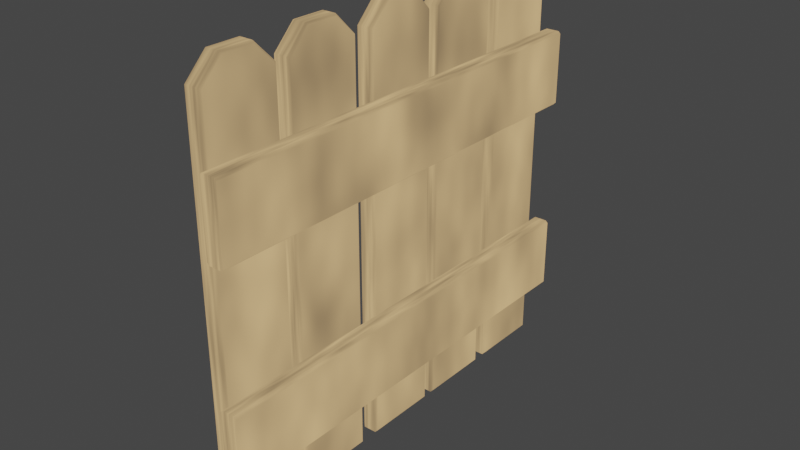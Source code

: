 # Source: FenceVariant_A_001.blend  (saved by Blender 2.82.7; exported with 4.5.12 LTS)
import bpy
from mathutils import Matrix  # noqa: F401  (used for matrix-valued properties, if any)

bpy.ops.wm.read_factory_settings(use_empty=True)
scene = bpy.context.scene
scene.name = 'Scene'

# ---- collections
col_irregular_a = bpy.data.collections.new('Irregular_A'); scene.collection.children.link(col_irregular_a)

# ---- materials (node trees are filled in below, after node groups)
mat_material_001_001 = bpy.data.materials.new('Material.001.001')
mat_material_001_001.use_transparent_shadow = False

# ---- material node trees
mat_material_001_001.use_nodes = True; mat_material_001_001.node_tree.nodes.clear()
_N = mat_material_001_001.node_tree.nodes; _L = mat_material_001_001.node_tree.links
n0 = _N.new('ShaderNodeMapping'); n0.name = 'Mapping'; n0.location = (-361, 404)
n0.inputs[3].default_value = (1.0, 1.0, -0.5)
n1 = _N.new('ShaderNodeTexCoord'); n1.name = 'Texture Coordinate'; n1.location = (-615, 345)
n2 = _N.new('ShaderNodeBsdfDiffuse'); n2.name = 'Diffuse BSDF'; n2.location = (188, 85)
n2.inputs[1].default_value = 0.5
n3 = _N.new('ShaderNodeAddShader'); n3.name = 'Add Shader'; n3.location = (433, 235)
n4 = _N.new('ShaderNodeOutputMaterial'); n4.name = 'Material Output'; n4.location = (653, 271)
n5 = _N.new('ShaderNodeTexNoise'); n5.name = 'Noise Texture'; n5.location = (-164, 378)
n5.inputs[2].default_value = 5.8
n6 = _N.new('ShaderNodeValToRGB'); n6.name = 'ColorRamp'; n6.location = (0, 367)
while len(n6.color_ramp.elements) > 1: n6.color_ramp.elements.remove(n6.color_ramp.elements[-1])
n6.color_ramp.elements[0].position = 0.0; n6.color_ramp.elements[0].color = (0.03074, 0.03074, 0.03074, 1.0)
_e = n6.color_ramp.elements.new(1.0); _e.color = (0.8933, 0.5739, 0.2592, 1.0)
_L.new(n1.outputs[0], n0.inputs[0])
_L.new(n3.outputs[0], n4.inputs[0])
_L.new(n0.outputs[0], n5.inputs[0])
_L.new(n5.outputs[0], n6.inputs[0])
_L.new(n6.outputs[0], n3.inputs[0])
n4.is_active_output = True

# ---- world
world_world = bpy.data.worlds.new('World'); scene.world = world_world
world_world.use_nodes = True; world_world.node_tree.nodes.clear()
_N = world_world.node_tree.nodes; _L = world_world.node_tree.links
n0 = _N.new('ShaderNodeOutputWorld'); n0.name = 'World Output'; n0.location = (300, 300)
n1 = _N.new('ShaderNodeBackground'); n1.name = 'Background'; n1.location = (10, 300)
n1.inputs[0].default_value = (0.05088, 0.05088, 0.05088, 1.0)
_L.new(n1.outputs[0], n0.inputs[0])
n0.is_active_output = True
world_world.color = (0.05088, 0.05088, 0.05088)
world_world.use_sun_shadow = False
world_world.sun_shadow_jitter_overblur = 0.0

# ---- meshes
me_cube_007 = bpy.data.meshes.new('Cube.007')
me_cube_007.from_pydata([(-0.02, -0.073, 0.005), (-0.015, -0.078, 0.0), (-0.02, 0.087, 0.005), (-0.015, 0.092, 0.0), (0.02, -0.073, 0.005), (0.015, -0.078, 0.0), (0.02, 0.087, 0.005), (0.015, 0.092, 0.0), (-0.02, -0.073, 0.8995), (-0.015, -0.078, 0.9016), (-0.02, -0.02753, 0.945), (-0.015, -0.0296, 0.95), (-0.02, 0.04152, 0.945), (-0.015, 0.04359, 0.95), (-0.02, 0.087, 0.8995), (-0.015, 0.092, 0.9016), (0.02, -0.02753, 0.945), (0.015, -0.0296, 0.95), (0.02, -0.073, 0.8995), (0.015, -0.078, 0.9016), (0.02, 0.087, 0.8995), (0.015, 0.092, 0.9016), (0.02, 0.04152, 0.945), (0.015, 0.04359, 0.95), (-0.02, 0.12, 0.005), (-0.015, 0.115, 0.0), (-0.02, 0.28, 0.005), (-0.015, 0.285, 0.0), (0.02, 0.12, 0.005), (0.015, 0.115, 0.0), (0.02, 0.28, 0.005), (0.015, 0.285, 0.0), (-0.02, 0.12, 0.8995), (-0.015, 0.115, 0.9016), (-0.02, 0.1655, 0.945), (-0.015, 0.1634, 0.95), (-0.02, 0.2345, 0.945), (-0.015, 0.2366, 0.95), (-0.02, 0.28, 0.8995), (-0.015, 0.285, 0.9016), (0.02, 0.1655, 0.945), (0.015, 0.1634, 0.95), (0.02, 0.12, 0.8995), (0.015, 0.115, 0.9016), (0.02, 0.28, 0.8995), (0.015, 0.285, 0.9016), (0.02, 0.2345, 0.945), (0.015, 0.2366, 0.95), (-0.02, 0.32, 0.005), (-0.015, 0.315, 0.0), (-0.02, 0.48, 0.005), (-0.015, 0.485, 0.0), (0.02, 0.32, 0.005), (0.015, 0.315, 0.0), (0.02, 0.48, 0.005), (0.015, 0.485, 0.0), (-0.02, 0.32, 0.8995), (-0.015, 0.315, 0.9016), (-0.02, 0.3655, 0.945), (-0.015, 0.3634, 0.95), (-0.02, 0.4345, 0.945), (-0.015, 0.4366, 0.95), (-0.02, 0.48, 0.8995), (-0.015, 0.485, 0.9016), (0.02, 0.3655, 0.945), (0.015, 0.3634, 0.95), (0.02, 0.32, 0.8995), (0.015, 0.315, 0.9016), (0.02, 0.48, 0.8995), (0.015, 0.485, 0.9016), (0.02, 0.4345, 0.945), (0.015, 0.4366, 0.95), (-0.02, -0.2843, 0.005), (-0.015, -0.2893, 0.0), (-0.02, -0.1243, 0.005), (-0.015, -0.1193, 0.0), (0.02, -0.2843, 0.005), (0.015, -0.2893, 0.0), (0.02, -0.1243, 0.005), (0.015, -0.1193, 0.0), (-0.02, -0.2843, 0.8995), (-0.015, -0.2893, 0.9016), (-0.02, -0.2388, 0.945), (-0.015, -0.2408, 0.95), (-0.02, -0.1697, 0.945), (-0.015, -0.1677, 0.95), (-0.02, -0.1243, 0.8995), (-0.015, -0.1193, 0.9016), (0.02, -0.2388, 0.945), (0.015, -0.2408, 0.95), (0.02, -0.2843, 0.8995), (0.015, -0.2893, 0.9016), (0.02, -0.1243, 0.8995), (0.015, -0.1193, 0.9016), (0.02, -0.1697, 0.945), (0.015, -0.1677, 0.95), (-0.02, -0.073, 0.005), (-0.015, -0.078, 0.0), (-0.02, 0.087, 0.005), (-0.015, 0.092, 0.0), (0.02, -0.073, 0.005), (0.015, -0.078, 0.0), (0.02, 0.087, 0.005), (0.015, 0.092, 0.0), (-0.02, -0.073, 0.8995), (-0.015, -0.078, 0.9016), (-0.02, -0.02753, 0.945), (-0.015, -0.0296, 0.95), (-0.02, 0.04152, 0.945), (-0.015, 0.04359, 0.95), (-0.02, 0.087, 0.8995), (-0.015, 0.092, 0.9016), (0.02, -0.02753, 0.945), (0.015, -0.0296, 0.95), (0.02, -0.073, 0.8995), (0.015, -0.078, 0.9016), (0.02, 0.087, 0.8995), (0.015, 0.092, 0.9016), (0.02, 0.04152, 0.945), (0.015, 0.04359, 0.95), (-0.02, 0.12, 0.005), (-0.015, 0.115, 0.0), (-0.02, 0.28, 0.005), (-0.015, 0.285, 0.0), (0.02, 0.12, 0.005), (0.015, 0.115, 0.0), (0.02, 0.28, 0.005), (0.015, 0.285, 0.0), (-0.02, 0.12, 0.8995), (-0.015, 0.115, 0.9016), (-0.02, 0.1655, 0.945), (-0.015, 0.1634, 0.95), (-0.02, 0.2345, 0.945), (-0.015, 0.2366, 0.95), (-0.02, 0.28, 0.8995), (-0.015, 0.285, 0.9016), (0.02, 0.1655, 0.945), (0.015, 0.1634, 0.95), (0.02, 0.12, 0.8995), (0.015, 0.115, 0.9016), (0.02, 0.28, 0.8995), (0.015, 0.285, 0.9016), (0.02, 0.2345, 0.945), (0.015, 0.2366, 0.95), (-0.02, -0.48, 0.005), (-0.015, -0.485, 0.0), (-0.02, -0.32, 0.005), (-0.015, -0.315, 0.0), (0.02, -0.48, 0.005), (0.015, -0.485, 0.0), (0.02, -0.32, 0.005), (0.015, -0.315, 0.0), (-0.02, -0.48, 0.8995), (-0.015, -0.485, 0.9016), (-0.02, -0.4345, 0.945), (-0.015, -0.4366, 0.95), (-0.02, -0.3655, 0.945), (-0.015, -0.3634, 0.95), (-0.02, -0.32, 0.8995), (-0.015, -0.315, 0.9016), (0.02, -0.4345, 0.945), (0.015, -0.4366, 0.95), (0.02, -0.48, 0.8995), (0.015, -0.485, 0.9016), (0.02, -0.32, 0.8995), (0.015, -0.315, 0.9016), (0.02, -0.3655, 0.945), (0.015, -0.3634, 0.95), (-0.02, -0.2843, 0.005), (-0.015, -0.2893, 0.0), (-0.02, -0.1243, 0.005), (-0.015, -0.1193, 0.0), (0.02, -0.2843, 0.005), (0.015, -0.2893, 0.0), (0.02, -0.1243, 0.005), (0.015, -0.1193, 0.0), (-0.02, -0.2843, 0.8995), (-0.015, -0.2893, 0.9016), (-0.02, -0.2388, 0.945), (-0.015, -0.2408, 0.95), (-0.02, -0.1697, 0.945), (-0.015, -0.1677, 0.95), (-0.02, -0.1243, 0.8995), (-0.015, -0.1193, 0.9016), (0.02, -0.2388, 0.945), (0.015, -0.2408, 0.95), (0.02, -0.2843, 0.8995), (0.015, -0.2893, 0.9016), (0.02, -0.1243, 0.8995), (0.015, -0.1193, 0.9016), (0.02, -0.1697, 0.945), (0.015, -0.1677, 0.95), (-0.02, -0.073, 0.005), (-0.015, -0.078, 0.0), (-0.02, 0.087, 0.005), (-0.015, 0.092, 0.0), (0.02, -0.073, 0.005), (0.015, -0.078, 0.0), (0.02, 0.087, 0.005), (0.015, 0.092, 0.0), (-0.02, -0.073, 0.8995), (-0.015, -0.078, 0.9016), (-0.02, -0.02753, 0.945), (-0.015, -0.0296, 0.95), (-0.02, 0.04152, 0.945), (-0.015, 0.04359, 0.95), (-0.02, 0.087, 0.8995), (-0.015, 0.092, 0.9016), (0.02, -0.02753, 0.945), (0.015, -0.0296, 0.95), (0.02, -0.073, 0.8995), (0.015, -0.078, 0.9016), (0.02, 0.087, 0.8995), (0.015, 0.092, 0.9016), (0.02, 0.04152, 0.945), (0.015, 0.04359, 0.95), (0.02501, 0.5, 0.1318), (0.02001, 0.5, 0.1368), (0.02001, -0.5, 0.1368), (0.02501, -0.5, 0.1318), (0.02001, 0.5, 0.2968), (0.02501, 0.5, 0.3018), (0.02501, -0.5, 0.3018), (0.02001, -0.5, 0.2968), (0.06001, 0.5, 0.1368), (0.05501, 0.5, 0.1318), (0.05501, -0.5, 0.1318), (0.06001, -0.5, 0.1368), (0.05501, 0.5, 0.3018), (0.06001, 0.5, 0.2968), (0.06001, -0.5, 0.2968), (0.05501, -0.5, 0.3018), (0.02501, 0.5, 0.5967), (0.02001, 0.5, 0.6017), (0.02001, -0.5, 0.6017), (0.02501, -0.5, 0.5967), (0.02001, 0.5, 0.7617), (0.02501, 0.5, 0.7667), (0.02501, -0.5, 0.7667), (0.02001, -0.5, 0.7617), (0.06001, 0.5, 0.6017), (0.05501, 0.5, 0.5967), (0.05501, -0.5, 0.5967), (0.06001, -0.5, 0.6017), (0.05501, 0.5, 0.7667), (0.06001, 0.5, 0.7617), (0.06001, -0.5, 0.7617), (0.05501, -0.5, 0.7667)], [], [(13, 23, 21, 15), (17, 11, 9, 19), (3, 15, 21, 7), (5, 19, 9, 1), (6, 20, 22, 16, 18, 4), (23, 13, 11, 17), (0, 8, 10, 12, 14, 2), (3, 1, 0, 2), (5, 7, 6, 4), (14, 12, 13, 15), (22, 20, 21, 23), (18, 16, 17, 19), (10, 8, 9, 11), (4, 18, 19, 5), (8, 0, 1, 9), (11, 13, 12, 10), (15, 3, 2, 14), (16, 22, 23, 17), (20, 6, 7, 21), (3, 7, 5, 1), (37, 47, 45, 39), (41, 35, 33, 43), (27, 39, 45, 31), (29, 43, 33, 25), (30, 44, 46, 40, 42, 28), (47, 37, 35, 41), (24, 32, 34, 36, 38, 26), (27, 25, 24, 26), (29, 31, 30, 28), (38, 36, 37, 39), (46, 44, 45, 47), (42, 40, 41, 43), (34, 32, 33, 35), (28, 42, 43, 29), (32, 24, 25, 33), (35, 37, 36, 34), (39, 27, 26, 38), (40, 46, 47, 41), (44, 30, 31, 45), (27, 31, 29, 25), (61, 71, 69, 63), (65, 59, 57, 67), (51, 63, 69, 55), (53, 67, 57, 49), (54, 68, 70, 64, 66, 52), (71, 61, 59, 65), (48, 56, 58, 60, 62, 50), (51, 49, 48, 50), (53, 55, 54, 52), (62, 60, 61, 63), (70, 68, 69, 71), (66, 64, 65, 67), (58, 56, 57, 59), (52, 66, 67, 53), (56, 48, 49, 57), (59, 61, 60, 58), (63, 51, 50, 62), (64, 70, 71, 65), (68, 54, 55, 69), (51, 55, 53, 49), (85, 95, 93, 87), (89, 83, 81, 91), (75, 87, 93, 79), (77, 91, 81, 73), (78, 92, 94, 88, 90, 76), (95, 85, 83, 89), (72, 80, 82, 84, 86, 74), (75, 73, 72, 74), (77, 79, 78, 76), (86, 84, 85, 87), (94, 92, 93, 95), (90, 88, 89, 91), (82, 80, 81, 83), (76, 90, 91, 77), (80, 72, 73, 81), (83, 85, 84, 82), (87, 75, 74, 86), (88, 94, 95, 89), (92, 78, 79, 93), (75, 79, 77, 73), (109, 119, 117, 111), (113, 107, 105, 115), (99, 111, 117, 103), (101, 115, 105, 97), (102, 116, 118, 112, 114, 100), (119, 109, 107, 113), (96, 104, 106, 108, 110, 98), (99, 97, 96, 98), (101, 103, 102, 100), (110, 108, 109, 111), (118, 116, 117, 119), (114, 112, 113, 115), (106, 104, 105, 107), (100, 114, 115, 101), (104, 96, 97, 105), (107, 109, 108, 106), (111, 99, 98, 110), (112, 118, 119, 113), (116, 102, 103, 117), (99, 103, 101, 97), (133, 143, 141, 135), (137, 131, 129, 139), (123, 135, 141, 127), (125, 139, 129, 121), (126, 140, 142, 136, 138, 124), (143, 133, 131, 137), (120, 128, 130, 132, 134, 122), (123, 121, 120, 122), (125, 127, 126, 124), (134, 132, 133, 135), (142, 140, 141, 143), (138, 136, 137, 139), (130, 128, 129, 131), (124, 138, 139, 125), (128, 120, 121, 129), (131, 133, 132, 130), (135, 123, 122, 134), (136, 142, 143, 137), (140, 126, 127, 141), (123, 127, 125, 121), (157, 167, 165, 159), (161, 155, 153, 163), (147, 159, 165, 151), (149, 163, 153, 145), (150, 164, 166, 160, 162, 148), (167, 157, 155, 161), (144, 152, 154, 156, 158, 146), (147, 145, 144, 146), (149, 151, 150, 148), (158, 156, 157, 159), (166, 164, 165, 167), (162, 160, 161, 163), (154, 152, 153, 155), (148, 162, 163, 149), (152, 144, 145, 153), (155, 157, 156, 154), (159, 147, 146, 158), (160, 166, 167, 161), (164, 150, 151, 165), (147, 151, 149, 145), (181, 191, 189, 183), (185, 179, 177, 187), (171, 183, 189, 175), (173, 187, 177, 169), (174, 188, 190, 184, 186, 172), (191, 181, 179, 185), (168, 176, 178, 180, 182, 170), (171, 169, 168, 170), (173, 175, 174, 172), (182, 180, 181, 183), (190, 188, 189, 191), (186, 184, 185, 187), (178, 176, 177, 179), (172, 186, 187, 173), (176, 168, 169, 177), (179, 181, 180, 178), (183, 171, 170, 182), (184, 190, 191, 185), (188, 174, 175, 189), (171, 175, 173, 169), (205, 215, 213, 207), (209, 203, 201, 211), (195, 207, 213, 199), (197, 211, 201, 193), (198, 212, 214, 208, 210, 196), (215, 205, 203, 209), (192, 200, 202, 204, 206, 194), (195, 193, 192, 194), (197, 199, 198, 196), (206, 204, 205, 207), (214, 212, 213, 215), (210, 208, 209, 211), (202, 200, 201, 203), (196, 210, 211, 197), (200, 192, 193, 201), (203, 205, 204, 202), (207, 195, 194, 206), (208, 214, 215, 209), (212, 198, 199, 213), (195, 199, 197, 193), (225, 226, 219, 216), (229, 230, 227, 224), (230, 231, 222, 223, 218, 219, 226, 227), (217, 218, 223, 220), (221, 222, 231, 228), (216, 219, 218, 217), (222, 221, 220, 223), (230, 229, 228, 231), (226, 225, 224, 227), (220, 221, 228, 229, 224, 225, 216, 217), (241, 242, 235, 232), (245, 246, 243, 240), (246, 247, 238, 239, 234, 235, 242, 243), (233, 234, 239, 236), (237, 238, 247, 244), (232, 235, 234, 233), (238, 237, 236, 239), (246, 245, 244, 247), (242, 241, 240, 243), (236, 237, 244, 245, 240, 241, 232, 233)])
_uv = me_cube_007.uv_layers.new(name='UVMap')
_uv.uv.foreach_set('vector', [0.8437, 0.5712, 0.6562, 0.5712, 0.6562, 0.5, 0.8438, 0.5, 0.6562, 0.6788, 0.8438, 0.6788, 0.8438, 0.75, 0.6562, 0.75, 0.375, 0.2812, 0.6123, 0.2812, 0.6123, 0.4688, 0.375, 0.4688, 0.375, 0.7812, 0.6123, 0.7812, 0.6123, 0.9688, 0.375, 0.9688, 0.3763, 0.5074, 0.6117, 0.5074, 0.6237, 0.5742, 0.6237, 0.6758, 0.6117, 0.7426, 0.3763, 0.7426, 0.6562, 0.5712, 0.8437, 0.5712, 0.8438, 0.6788, 0.6562, 0.6788, 0.3763, 0.007353, 0.6117, 0.007353, 0.6237, 0.07423, 0.6237, 0.1758, 0.6117, 0.2426, 0.3763, 0.2426, 0.1562, 0.5, 0.1562, 0.75, 0.125, 0.7426, 0.125, 0.5074, 0.3438, 0.75, 0.3438, 0.5, 0.3763, 0.5074, 0.3763, 0.7426, 0.6117, 0.2426, 0.6237, 0.1758, 0.625, 0.1788, 0.6123, 0.25, 0.6237, 0.5742, 0.6117, 0.5074, 0.6123, 0.5, 0.625, 0.5712, 0.6117, 0.7426, 0.6237, 0.6758, 0.625, 0.6788, 0.6123, 0.75, 0.6237, 0.07423, 0.6117, 0.007353, 0.6123, 0.0, 0.625, 0.07118, 0.3763, 0.7426, 0.6117, 0.7426, 0.6123, 0.7812, 0.375, 0.7812, 0.6117, 0.007353, 0.3763, 0.007353, 0.375, 0.0, 0.6123, 0.0, 0.8438, 0.6788, 0.8437, 0.5712, 0.875, 0.5742, 0.875, 0.6758, 0.6123, 0.2812, 0.375, 0.2812, 0.3763, 0.2426, 0.6117, 0.2426, 0.6237, 0.6758, 0.6237, 0.5742, 0.6562, 0.5712, 0.6562, 0.6788, 0.6117, 0.5074, 0.3763, 0.5074, 0.375, 0.4688, 0.6123, 0.4688, 0.1562, 0.5, 0.3438, 0.5, 0.3438, 0.75, 0.1562, 0.75, 0.8437, 0.5712, 0.6562, 0.5712, 0.6562, 0.5, 0.8438, 0.5, 0.6562, 0.6788, 0.8438, 0.6788, 0.8438, 0.75, 0.6562, 0.75, 0.375, 0.2812, 0.6123, 0.2812, 0.6123, 0.4688, 0.375, 0.4688, 0.375, 0.7812, 0.6123, 0.7812, 0.6123, 0.9688, 0.375, 0.9688, 0.3763, 0.5074, 0.6117, 0.5074, 0.6237, 0.5742, 0.6237, 0.6758, 0.6117, 0.7426, 0.3763, 0.7426, 0.6562, 0.5712, 0.8437, 0.5712, 0.8438, 0.6788, 0.6562, 0.6788, 0.3763, 0.007353, 0.6117, 0.007353, 0.6237, 0.07423, 0.6237, 0.1758, 0.6117, 0.2426, 0.3763, 0.2426, 0.1562, 0.5, 0.1562, 0.75, 0.125, 0.7426, 0.125, 0.5074, 0.3438, 0.75, 0.3438, 0.5, 0.3763, 0.5074, 0.3763, 0.7426, 0.6117, 0.2426, 0.6237, 0.1758, 0.625, 0.1788, 0.6123, 0.25, 0.6237, 0.5742, 0.6117, 0.5074, 0.6123, 0.5, 0.625, 0.5712, 0.6117, 0.7426, 0.6237, 0.6758, 0.625, 0.6788, 0.6123, 0.75, 0.6237, 0.07423, 0.6117, 0.007353, 0.6123, 0.0, 0.625, 0.07118, 0.3763, 0.7426, 0.6117, 0.7426, 0.6123, 0.7812, 0.375, 0.7812, 0.6117, 0.007353, 0.3763, 0.007353, 0.375, 0.0, 0.6123, 0.0, 0.8438, 0.6788, 0.8437, 0.5712, 0.875, 0.5742, 0.875, 0.6758, 0.6123, 0.2812, 0.375, 0.2812, 0.3763, 0.2426, 0.6117, 0.2426, 0.6237, 0.6758, 0.6237, 0.5742, 0.6562, 0.5712, 0.6562, 0.6788, 0.6117, 0.5074, 0.3763, 0.5074, 0.375, 0.4688, 0.6123, 0.4688, 0.1562, 0.5, 0.3438, 0.5, 0.3438, 0.75, 0.1562, 0.75, 0.8437, 0.5712, 0.6562, 0.5712, 0.6562, 0.5, 0.8438, 0.5, 0.6562, 0.6788, 0.8438, 0.6788, 0.8438, 0.75, 0.6562, 0.75, 0.375, 0.2812, 0.6123, 0.2812, 0.6123, 0.4688, 0.375, 0.4688, 0.375, 0.7812, 0.6123, 0.7812, 0.6123, 0.9688, 0.375, 0.9688, 0.3763, 0.5074, 0.6117, 0.5074, 0.6237, 0.5742, 0.6237, 0.6758, 0.6117, 0.7426, 0.3763, 0.7426, 0.6562, 0.5712, 0.8437, 0.5712, 0.8438, 0.6788, 0.6562, 0.6788, 0.3763, 0.007353, 0.6117, 0.007353, 0.6237, 0.07423, 0.6237, 0.1758, 0.6117, 0.2426, 0.3763, 0.2426, 0.1562, 0.5, 0.1562, 0.75, 0.125, 0.7426, 0.125, 0.5074, 0.3438, 0.75, 0.3438, 0.5, 0.3763, 0.5074, 0.3763, 0.7426, 0.6117, 0.2426, 0.6237, 0.1758, 0.625, 0.1788, 0.6123, 0.25, 0.6237, 0.5742, 0.6117, 0.5074, 0.6123, 0.5, 0.625, 0.5712, 0.6117, 0.7426, 0.6237, 0.6758, 0.625, 0.6788, 0.6123, 0.75, 0.6237, 0.07423, 0.6117, 0.007353, 0.6123, 0.0, 0.625, 0.07118, 0.3763, 0.7426, 0.6117, 0.7426, 0.6123, 0.7812, 0.375, 0.7812, 0.6117, 0.007353, 0.3763, 0.007353, 0.375, 0.0, 0.6123, 0.0, 0.8438, 0.6788, 0.8437, 0.5712, 0.875, 0.5742, 0.875, 0.6758, 0.6123, 0.2812, 0.375, 0.2812, 0.3763, 0.2426, 0.6117, 0.2426, 0.6237, 0.6758, 0.6237, 0.5742, 0.6562, 0.5712, 0.6562, 0.6788, 0.6117, 0.5074, 0.3763, 0.5074, 0.375, 0.4688, 0.6123, 0.4688, 0.1562, 0.5, 0.3438, 0.5, 0.3438, 0.75, 0.1562, 0.75, 0.8437, 0.5712, 0.6562, 0.5712, 0.6562, 0.5, 0.8438, 0.5, 0.6562, 0.6788, 0.8438, 0.6788, 0.8438, 0.75, 0.6562, 0.75, 0.375, 0.2812, 0.6123, 0.2812, 0.6123, 0.4688, 0.375, 0.4688, 0.375, 0.7812, 0.6123, 0.7812, 0.6123, 0.9688, 0.375, 0.9688, 0.3763, 0.5074, 0.6117, 0.5074, 0.6237, 0.5742, 0.6237, 0.6758, 0.6117, 0.7426, 0.3763, 0.7426, 0.6562, 0.5712, 0.8437, 0.5712, 0.8438, 0.6788, 0.6562, 0.6788, 0.3763, 0.007353, 0.6117, 0.007353, 0.6237, 0.07423, 0.6237, 0.1758, 0.6117, 0.2426, 0.3763, 0.2426, 0.1562, 0.5, 0.1562, 0.75, 0.125, 0.7426, 0.125, 0.5074, 0.3438, 0.75, 0.3438, 0.5, 0.3763, 0.5074, 0.3763, 0.7426, 0.6117, 0.2426, 0.6237, 0.1758, 0.625, 0.1788, 0.6123, 0.25, 0.6237, 0.5742, 0.6117, 0.5074, 0.6123, 0.5, 0.625, 0.5712, 0.6117, 0.7426, 0.6237, 0.6758, 0.625, 0.6788, 0.6123, 0.75, 0.6237, 0.07423, 0.6117, 0.007353, 0.6123, 0.0, 0.625, 0.07118, 0.3763, 0.7426, 0.6117, 0.7426, 0.6123, 0.7812, 0.375, 0.7812, 0.6117, 0.007353, 0.3763, 0.007353, 0.375, 0.0, 0.6123, 0.0, 0.8438, 0.6788, 0.8437, 0.5712, 0.875, 0.5742, 0.875, 0.6758, 0.6123, 0.2812, 0.375, 0.2812, 0.3763, 0.2426, 0.6117, 0.2426, 0.6237, 0.6758, 0.6237, 0.5742, 0.6562, 0.5712, 0.6562, 0.6788, 0.6117, 0.5074, 0.3763, 0.5074, 0.375, 0.4688, 0.6123, 0.4688, 0.1562, 0.5, 0.3438, 0.5, 0.3438, 0.75, 0.1562, 0.75, 0.8437, 0.5712, 0.6562, 0.5712, 0.6562, 0.5, 0.8438, 0.5, 0.6562, 0.6788, 0.8438, 0.6788, 0.8438, 0.75, 0.6562, 0.75, 0.375, 0.2812, 0.6123, 0.2812, 0.6123, 0.4688, 0.375, 0.4688, 0.375, 0.7812, 0.6123, 0.7812, 0.6123, 0.9688, 0.375, 0.9688, 0.3763, 0.5074, 0.6117, 0.5074, 0.6237, 0.5742, 0.6237, 0.6758, 0.6117, 0.7426, 0.3763, 0.7426, 0.6562, 0.5712, 0.8437, 0.5712, 0.8438, 0.6788, 0.6562, 0.6788, 0.3763, 0.007353, 0.6117, 0.007353, 0.6237, 0.07423, 0.6237, 0.1758, 0.6117, 0.2426, 0.3763, 0.2426, 0.1562, 0.5, 0.1562, 0.75, 0.125, 0.7426, 0.125, 0.5074, 0.3438, 0.75, 0.3438, 0.5, 0.3763, 0.5074, 0.3763, 0.7426, 0.6117, 0.2426, 0.6237, 0.1758, 0.625, 0.1788, 0.6123, 0.25, 0.6237, 0.5742, 0.6117, 0.5074, 0.6123, 0.5, 0.625, 0.5712, 0.6117, 0.7426, 0.6237, 0.6758, 0.625, 0.6788, 0.6123, 0.75, 0.6237, 0.07423, 0.6117, 0.007353, 0.6123, 0.0, 0.625, 0.07118, 0.3763, 0.7426, 0.6117, 0.7426, 0.6123, 0.7812, 0.375, 0.7812, 0.6117, 0.007353, 0.3763, 0.007353, 0.375, 0.0, 0.6123, 0.0, 0.8438, 0.6788, 0.8437, 0.5712, 0.875, 0.5742, 0.875, 0.6758, 0.6123, 0.2812, 0.375, 0.2812, 0.3763, 0.2426, 0.6117, 0.2426, 0.6237, 0.6758, 0.6237, 0.5742, 0.6562, 0.5712, 0.6562, 0.6788, 0.6117, 0.5074, 0.3763, 0.5074, 0.375, 0.4688, 0.6123, 0.4688, 0.1562, 0.5, 0.3438, 0.5, 0.3438, 0.75, 0.1562, 0.75, 0.8437, 0.5712, 0.6562, 0.5712, 0.6562, 0.5, 0.8438, 0.5, 0.6562, 0.6788, 0.8438, 0.6788, 0.8438, 0.75, 0.6562, 0.75, 0.375, 0.2812, 0.6123, 0.2812, 0.6123, 0.4688, 0.375, 0.4688, 0.375, 0.7812, 0.6123, 0.7812, 0.6123, 0.9688, 0.375, 0.9688, 0.3763, 0.5074, 0.6117, 0.5074, 0.6237, 0.5742, 0.6237, 0.6758, 0.6117, 0.7426, 0.3763, 0.7426, 0.6562, 0.5712, 0.8437, 0.5712, 0.8438, 0.6788, 0.6562, 0.6788, 0.3763, 0.007353, 0.6117, 0.007353, 0.6237, 0.07423, 0.6237, 0.1758, 0.6117, 0.2426, 0.3763, 0.2426, 0.1562, 0.5, 0.1562, 0.75, 0.125, 0.7426, 0.125, 0.5074, 0.3438, 0.75, 0.3438, 0.5, 0.3763, 0.5074, 0.3763, 0.7426, 0.6117, 0.2426, 0.6237, 0.1758, 0.625, 0.1788, 0.6123, 0.25, 0.6237, 0.5742, 0.6117, 0.5074, 0.6123, 0.5, 0.625, 0.5712, 0.6117, 0.7426, 0.6237, 0.6758, 0.625, 0.6788, 0.6123, 0.75, 0.6237, 0.07423, 0.6117, 0.007353, 0.6123, 0.0, 0.625, 0.07118, 0.3763, 0.7426, 0.6117, 0.7426, 0.6123, 0.7812, 0.375, 0.7812, 0.6117, 0.007353, 0.3763, 0.007353, 0.375, 0.0, 0.6123, 0.0, 0.8438, 0.6788, 0.8437, 0.5712, 0.875, 0.5742, 0.875, 0.6758, 0.6123, 0.2812, 0.375, 0.2812, 0.3763, 0.2426, 0.6117, 0.2426, 0.6237, 0.6758, 0.6237, 0.5742, 0.6562, 0.5712, 0.6562, 0.6788, 0.6117, 0.5074, 0.3763, 0.5074, 0.375, 0.4688, 0.6123, 0.4688, 0.1562, 0.5, 0.3438, 0.5, 0.3438, 0.75, 0.1562, 0.75, 0.8437, 0.5712, 0.6562, 0.5712, 0.6562, 0.5, 0.8438, 0.5, 0.6562, 0.6788, 0.8438, 0.6788, 0.8438, 0.75, 0.6562, 0.75, 0.375, 0.2812, 0.6123, 0.2812, 0.6123, 0.4688, 0.375, 0.4688, 0.375, 0.7812, 0.6123, 0.7812, 0.6123, 0.9688, 0.375, 0.9688, 0.3763, 0.5074, 0.6117, 0.5074, 0.6237, 0.5742, 0.6237, 0.6758, 0.6117, 0.7426, 0.3763, 0.7426, 0.6562, 0.5712, 0.8437, 0.5712, 0.8438, 0.6788, 0.6562, 0.6788, 0.3763, 0.007353, 0.6117, 0.007353, 0.6237, 0.07423, 0.6237, 0.1758, 0.6117, 0.2426, 0.3763, 0.2426, 0.1562, 0.5, 0.1562, 0.75, 0.125, 0.7426, 0.125, 0.5074, 0.3438, 0.75, 0.3438, 0.5, 0.3763, 0.5074, 0.3763, 0.7426, 0.6117, 0.2426, 0.6237, 0.1758, 0.625, 0.1788, 0.6123, 0.25, 0.6237, 0.5742, 0.6117, 0.5074, 0.6123, 0.5, 0.625, 0.5712, 0.6117, 0.7426, 0.6237, 0.6758, 0.625, 0.6788, 0.6123, 0.75, 0.6237, 0.07423, 0.6117, 0.007353, 0.6123, 0.0, 0.625, 0.07118, 0.3763, 0.7426, 0.6117, 0.7426, 0.6123, 0.7812, 0.375, 0.7812, 0.6117, 0.007353, 0.3763, 0.007353, 0.375, 0.0, 0.6123, 0.0, 0.8438, 0.6788, 0.8437, 0.5712, 0.875, 0.5742, 0.875, 0.6758, 0.6123, 0.2812, 0.375, 0.2812, 0.3763, 0.2426, 0.6117, 0.2426, 0.6237, 0.6758, 0.6237, 0.5742, 0.6562, 0.5712, 0.6562, 0.6788, 0.6117, 0.5074, 0.3763, 0.5074, 0.375, 0.4688, 0.6123, 0.4688, 0.1562, 0.5, 0.3438, 0.5, 0.3438, 0.75, 0.1562, 0.75, 0.8437, 0.5712, 0.6562, 0.5712, 0.6562, 0.5, 0.8438, 0.5, 0.6562, 0.6788, 0.8438, 0.6788, 0.8438, 0.75, 0.6562, 0.75, 0.375, 0.2812, 0.6123, 0.2812, 0.6123, 0.4688, 0.375, 0.4688, 0.375, 0.7812, 0.6123, 0.7812, 0.6123, 0.9688, 0.375, 0.9688, 0.3763, 0.5074, 0.6117, 0.5074, 0.6237, 0.5742, 0.6237, 0.6758, 0.6117, 0.7426, 0.3763, 0.7426, 0.6562, 0.5712, 0.8437, 0.5712, 0.8438, 0.6788, 0.6562, 0.6788, 0.3763, 0.007353, 0.6117, 0.007353, 0.6237, 0.07423, 0.6237, 0.1758, 0.6117, 0.2426, 0.3763, 0.2426, 0.1562, 0.5, 0.1562, 0.75, 0.125, 0.7426, 0.125, 0.5074, 0.3438, 0.75, 0.3438, 0.5, 0.3763, 0.5074, 0.3763, 0.7426, 0.6117, 0.2426, 0.6237, 0.1758, 0.625, 0.1788, 0.6123, 0.25, 0.6237, 0.5742, 0.6117, 0.5074, 0.6123, 0.5, 0.625, 0.5712, 0.6117, 0.7426, 0.6237, 0.6758, 0.625, 0.6788, 0.6123, 0.75, 0.6237, 0.07423, 0.6117, 0.007353, 0.6123, 0.0, 0.625, 0.07118, 0.3763, 0.7426, 0.6117, 0.7426, 0.6123, 0.7812, 0.375, 0.7812, 0.6117, 0.007353, 0.3763, 0.007353, 0.375, 0.0, 0.6123, 0.0, 0.8438, 0.6788, 0.8437, 0.5712, 0.875, 0.5742, 0.875, 0.6758, 0.6123, 0.2812, 0.375, 0.2812, 0.3763, 0.2426, 0.6117, 0.2426, 0.6237, 0.6758, 0.6237, 0.5742, 0.6562, 0.5712, 0.6562, 0.6788, 0.6117, 0.5074, 0.3763, 0.5074, 0.375, 0.4688, 0.6123, 0.4688, 0.1562, 0.5, 0.3438, 0.5, 0.3438, 0.75, 0.1562, 0.75, 0.8437, 0.5712, 0.6562, 0.5712, 0.6562, 0.5, 0.8438, 0.5, 0.6562, 0.6788, 0.8438, 0.6788, 0.8438, 0.75, 0.6562, 0.75, 0.375, 0.2812, 0.6123, 0.2812, 0.6123, 0.4688, 0.375, 0.4688, 0.375, 0.7812, 0.6123, 0.7812, 0.6123, 0.9688, 0.375, 0.9688, 0.3763, 0.5074, 0.6117, 0.5074, 0.6237, 0.5742, 0.6237, 0.6758, 0.6117, 0.7426, 0.3763, 0.7426, 0.6562, 0.5712, 0.8437, 0.5712, 0.8438, 0.6788, 0.6562, 0.6788, 0.3763, 0.007353, 0.6117, 0.007353, 0.6237, 0.07423, 0.6237, 0.1758, 0.6117, 0.2426, 0.3763, 0.2426, 0.1562, 0.5, 0.1562, 0.75, 0.125, 0.7426, 0.125, 0.5074, 0.3438, 0.75, 0.3438, 0.5, 0.3763, 0.5074, 0.3763, 0.7426, 0.6117, 0.2426, 0.6237, 0.1758, 0.625, 0.1788, 0.6123, 0.25, 0.6237, 0.5742, 0.6117, 0.5074, 0.6123, 0.5, 0.625, 0.5712, 0.6117, 0.7426, 0.6237, 0.6758, 0.625, 0.6788, 0.6123, 0.75, 0.6237, 0.07423, 0.6117, 0.007353, 0.6123, 0.0, 0.625, 0.07118, 0.3763, 0.7426, 0.6117, 0.7426, 0.6123, 0.7812, 0.375, 0.7812, 0.6117, 0.007353, 0.3763, 0.007353, 0.375, 0.0, 0.6123, 0.0, 0.8438, 0.6788, 0.8437, 0.5712, 0.875, 0.5742, 0.875, 0.6758, 0.6123, 0.2812, 0.375, 0.2812, 0.3763, 0.2426, 0.6117, 0.2426, 0.6237, 0.6758, 0.6237, 0.5742, 0.6562, 0.5712, 0.6562, 0.6788, 0.6117, 0.5074, 0.3763, 0.5074, 0.375, 0.4688, 0.6123, 0.4688, 0.1562, 0.5, 0.3438, 0.5, 0.3438, 0.75, 0.1562, 0.75, 0.375, 0.7812, 0.625, 0.7812, 0.625, 0.9688, 0.375, 0.9688, 0.375, 0.5074, 0.625, 0.5074, 0.625, 0.7426, 0.375, 0.7426, 0.625, 0.5074, 0.6562, 0.5, 0.8438, 0.5, 0.875, 0.5074, 0.875, 0.7426, 0.8438, 0.75, 0.6562, 0.75, 0.625, 0.7426, 0.375, 0.007353, 0.625, 0.007353, 0.625, 0.2426, 0.375, 0.2426, 0.375, 0.2812, 0.625, 0.2812, 0.625, 0.4688, 0.375, 0.4688, 0.375, 0.9688, 0.625, 0.9688, 0.625, 1.0, 0.375, 1.0, 0.625, 0.2812, 0.375, 0.2812, 0.375, 0.2426, 0.625, 0.2426, 0.625, 0.5074, 0.375, 0.5074, 0.375, 0.4688, 0.625, 0.4688, 0.625, 0.7812, 0.375, 0.7812, 0.375, 0.7426, 0.625, 0.7426, 0.125, 0.5074, 0.1562, 0.5, 0.3438, 0.5, 0.375, 0.5074, 0.375, 0.7426, 0.3438, 0.75, 0.1562, 0.75, 0.125, 0.7426, 0.375, 0.7812, 0.625, 0.7812, 0.625, 0.9688, 0.375, 0.9688, 0.375, 0.5074, 0.625, 0.5074, 0.625, 0.7426, 0.375, 0.7426, 0.625, 0.5074, 0.6562, 0.5, 0.8438, 0.5, 0.875, 0.5074, 0.875, 0.7426, 0.8438, 0.75, 0.6562, 0.75, 0.625, 0.7426, 0.375, 0.007353, 0.625, 0.007353, 0.625, 0.2426, 0.375, 0.2426, 0.375, 0.2812, 0.625, 0.2812, 0.625, 0.4688, 0.375, 0.4688, 0.375, 0.9688, 0.625, 0.9688, 0.625, 1.0, 0.375, 1.0, 0.625, 0.2812, 0.375, 0.2812, 0.375, 0.2426, 0.625, 0.2426, 0.625, 0.5074, 0.375, 0.5074, 0.375, 0.4688, 0.625, 0.4688, 0.625, 0.7812, 0.375, 0.7812, 0.375, 0.7426, 0.625, 0.7426, 0.125, 0.5074, 0.1562, 0.5, 0.3438, 0.5, 0.375, 0.5074, 0.375, 0.7426, 0.3438, 0.75, 0.1562, 0.75, 0.125, 0.7426])
me_cube_007.materials.append(mat_material_001_001)
me_cube_007.use_remesh_fix_poles = True
me_cube_007.use_remesh_preserve_attributes = False
me_cube_007.use_mirror_vertex_groups = False
me_cube_007.update()
me_cube_007.normals_split_custom_set([tuple(v) for v in zip(*[iter([-0.149, 0.3656, 0.9187, 0.149, 0.3656, 0.9187, 0.1434, 0.9884, 0.05016, -0.1434, 0.9884, 0.05016, 0.149, -0.3656, 0.9187, -0.149, -0.3656, 0.9187, -0.1434, -0.9884, 0.05016, 0.1434, -0.9884, 0.05016, -0.1634, 0.9696, -0.1821, -0.1435, 0.9884, 0.05018, 0.1435, 0.9884, 0.05018, 0.1634, 0.9696, -0.1821, 0.1634, -0.9696, -0.1821, 0.1435, -0.9884, 0.05018, -0.1435, -0.9884, 0.05018, -0.1634, -0.9696, -0.1821, 0.9996, 0.02923, -0.005371, 0.9995, 0.03083, 0.001531, 1.0, 0.001576, 0.003965, 1.0, -0.001576, 0.003965, 0.9995, -0.03083, 0.001532, 0.9996, -0.02923, -0.005371, 0.1491, 0.3656, 0.9187, -0.1491, 0.3656, 0.9187, -0.1491, -0.3656, 0.9187, 0.1491, -0.3656, 0.9187, -0.9996, -0.02923, -0.005371, -0.9995, -0.03083, 0.001531, -1.0, -0.001576, 0.003965, -1.0, 0.001576, 0.003965, -0.9995, 0.03083, 0.001532, -0.9996, 0.02923, -0.005371, -0.1634, 0.9696, -0.1822, -0.1634, -0.9696, -0.1821, -0.9996, -0.02919, -0.005342, -0.9996, 0.02918, -0.005342, 0.1634, -0.9696, -0.1822, 0.1634, 0.9696, -0.1821, 0.9996, 0.02919, -0.005342, 0.9996, -0.02918, -0.005342, -0.9995, 0.0308, 0.001535, -1.0, 0.001554, 0.003967, -0.149, 0.3656, 0.9188, -0.1435, 0.9884, 0.05016, 1.0, 0.00157, 0.003952, 0.9995, 0.03082, 0.00152, 0.1435, 0.9884, 0.05014, 0.149, 0.3657, 0.9187, 0.9995, -0.0308, 0.001535, 1.0, -0.001554, 0.003967, 0.149, -0.3656, 0.9188, 0.1435, -0.9884, 0.05016, -1.0, -0.00157, 0.003952, -0.9995, -0.03082, 0.00152, -0.1435, -0.9884, 0.05014, -0.149, -0.3657, 0.9187, 0.9996, -0.02923, -0.005391, 0.9995, -0.03084, 0.001566, 0.1435, -0.9884, 0.05019, 0.1634, -0.9696, -0.1822, -0.9995, -0.03084, 0.001544, -0.9996, -0.02923, -0.005383, -0.1634, -0.9696, -0.1822, -0.1435, -0.9884, 0.05017, -0.149, -0.3656, 0.9188, -0.149, 0.3656, 0.9188, -1.0, 0.001588, 0.00397, -1.0, -0.00161, 0.00397, -0.1435, 0.9884, 0.05019, -0.1634, 0.9696, -0.1822, -0.9996, 0.02923, -0.005391, -0.9995, 0.03084, 0.001566, 1.0, -0.001588, 0.00397, 1.0, 0.00161, 0.00397, 0.149, 0.3656, 0.9188, 0.149, -0.3656, 0.9188, 0.9995, 0.03084, 0.001544, 0.9996, 0.02923, -0.005383, 0.1634, 0.9696, -0.1822, 0.1435, 0.9884, 0.05017, -0.1634, 0.9696, -0.1821, 0.1634, 0.9696, -0.1821, 0.1634, -0.9696, -0.1821, -0.1634, -0.9696, -0.1821, -0.149, 0.3656, 0.9187, 0.149, 0.3656, 0.9187, 0.1434, 0.9884, 0.05016, -0.1434, 0.9884, 0.05016, 0.149, -0.3656, 0.9187, -0.149, -0.3656, 0.9187, -0.1434, -0.9884, 0.05016, 0.1434, -0.9884, 0.05016, -0.1634, 0.9696, -0.1821, -0.1435, 0.9884, 0.05018, 0.1435, 0.9884, 0.05018, 0.1634, 0.9696, -0.1821, 0.1634, -0.9696, -0.1821, 0.1435, -0.9884, 0.05018, -0.1435, -0.9884, 0.05018, -0.1634, -0.9696, -0.1821, 0.9996, 0.02923, -0.005371, 0.9995, 0.03083, 0.001531, 1.0, 0.001576, 0.003965, 1.0, -0.001576, 0.003965, 0.9995, -0.03083, 0.001532, 0.9996, -0.02923, -0.005371, 0.1491, 0.3656, 0.9187, -0.1491, 0.3656, 0.9187, -0.1491, -0.3656, 0.9187, 0.1491, -0.3656, 0.9187, -0.9996, -0.02923, -0.005371, -0.9995, -0.03083, 0.001531, -1.0, -0.001576, 0.003965, -1.0, 0.001576, 0.003965, -0.9995, 0.03083, 0.001532, -0.9996, 0.02923, -0.005371, -0.1634, 0.9696, -0.1822, -0.1634, -0.9696, -0.1821, -0.9996, -0.02919, -0.005342, -0.9996, 0.02918, -0.005342, 0.1634, -0.9696, -0.1822, 0.1634, 0.9696, -0.1822, 0.9996, 0.02919, -0.005342, 0.9996, -0.02918, -0.005342, -0.9995, 0.0308, 0.001534, -1.0, 0.001554, 0.003967, -0.149, 0.3656, 0.9188, -0.1435, 0.9884, 0.05016, 1.0, 0.001575, 0.003956, 0.9995, 0.03082, 0.001525, 0.1435, 0.9884, 0.05014, 0.149, 0.3657, 0.9187, 0.9995, -0.0308, 0.001535, 1.0, -0.001554, 0.003967, 0.149, -0.3656, 0.9188, 0.1435, -0.9884, 0.05016, -1.0, -0.001575, 0.003956, -0.9995, -0.03082, 0.001525, -0.1435, -0.9884, 0.05014, -0.149, -0.3657, 0.9187, 0.9996, -0.02923, -0.005391, 0.9995, -0.03084, 0.001566, 0.1435, -0.9884, 0.05019, 0.1634, -0.9696, -0.1822, -0.9995, -0.03084, 0.001544, -0.9996, -0.02923, -0.005383, -0.1634, -0.9696, -0.1822, -0.1435, -0.9884, 0.05017, -0.149, -0.3656, 0.9188, -0.149, 0.3656, 0.9188, -1.0, 0.001588, 0.003957, -1.0, -0.00161, 0.003957, -0.1435, 0.9884, 0.05019, -0.1634, 0.9696, -0.1822, -0.9996, 0.02923, -0.005391, -0.9995, 0.03084, 0.001565, 1.0, -0.001588, 0.003957, 1.0, 0.00161, 0.003957, 0.149, 0.3656, 0.9188, 0.149, -0.3656, 0.9188, 0.9995, 0.03084, 0.001544, 0.9996, 0.02923, -0.005383, 0.1634, 0.9696, -0.1822, 0.1435, 0.9884, 0.05017, -0.1634, 0.9696, -0.1821, 0.1634, 0.9696, -0.1821, 0.1634, -0.9696, -0.1821, -0.1634, -0.9696, -0.1821, -0.149, 0.3656, 0.9187, 0.149, 0.3656, 0.9187, 0.1434, 0.9884, 0.05016, -0.1434, 0.9884, 0.05016, 0.149, -0.3656, 0.9187, -0.149, -0.3656, 0.9187, -0.1434, -0.9884, 0.05016, 0.1434, -0.9884, 0.05016, -0.1634, 0.9696, -0.1821, -0.1435, 0.9884, 0.05018, 0.1435, 0.9884, 0.05018, 0.1634, 0.9696, -0.1821, 0.1634, -0.9696, -0.1821, 0.1435, -0.9884, 0.05018, -0.1435, -0.9884, 0.05018, -0.1634, -0.9696, -0.1821, 0.9996, 0.02923, -0.005371, 0.9995, 0.03083, 0.001531, 1.0, 0.001576, 0.003965, 1.0, -0.001576, 0.003965, 0.9995, -0.03083, 0.001532, 0.9996, -0.02923, -0.005371, 0.1491, 0.3656, 0.9187, -0.1491, 0.3656, 0.9187, -0.1491, -0.3656, 0.9187, 0.1491, -0.3656, 0.9187, -0.9996, -0.02923, -0.005371, -0.9995, -0.03083, 0.001531, -1.0, -0.001576, 0.003965, -1.0, 0.001576, 0.003965, -0.9995, 0.03083, 0.001532, -0.9996, 0.02923, -0.005371, -0.1634, 0.9696, -0.1822, -0.1634, -0.9696, -0.1822, -0.9996, -0.02918, -0.00539, -0.9996, 0.02918, -0.00539, 0.1634, -0.9696, -0.1822, 0.1634, 0.9696, -0.1822, 0.9996, 0.02918, -0.00539, 0.9996, -0.02918, -0.00539, -0.9995, 0.0308, 0.001535, -1.0, 0.001554, 0.003966, -0.1491, 0.3657, 0.9187, -0.1435, 0.9884, 0.05016, 1.0, 0.00157, 0.003951, 0.9995, 0.03082, 0.00152, 0.1435, 0.9884, 0.05014, 0.1491, 0.3657, 0.9187, 0.9995, -0.0308, 0.001535, 1.0, -0.001554, 0.003966, 0.1491, -0.3657, 0.9187, 0.1435, -0.9884, 0.05016, -1.0, -0.00157, 0.003951, -0.9995, -0.03082, 0.00152, -0.1435, -0.9884, 0.05014, -0.1491, -0.3657, 0.9187, 0.9996, -0.02923, -0.005391, 0.9995, -0.03084, 0.001565, 0.1435, -0.9884, 0.05019, 0.1634, -0.9696, -0.1822, -0.9995, -0.03084, 0.001544, -0.9996, -0.02923, -0.005383, -0.1634, -0.9696, -0.1822, -0.1435, -0.9884, 0.05017, -0.149, -0.3656, 0.9188, -0.149, 0.3656, 0.9188, -1.0, 0.001589, 0.003944, -1.0, -0.001611, 0.003944, -0.1435, 0.9884, 0.05019, -0.1634, 0.9696, -0.1822, -0.9996, 0.02923, -0.005391, -0.9995, 0.03084, 0.001565, 1.0, -0.001589, 0.003944, 1.0, 0.001611, 0.003944, 0.149, 0.3656, 0.9188, 0.149, -0.3656, 0.9188, 0.9995, 0.03084, 0.001544, 0.9996, 0.02923, -0.005383, 0.1634, 0.9696, -0.1822, 0.1435, 0.9884, 0.05017, -0.1634, 0.9696, -0.1821, 0.1634, 0.9696, -0.1821, 0.1634, -0.9696, -0.1821, -0.1634, -0.9696, -0.1821, -0.149, 0.3656, 0.9187, 0.149, 0.3656, 0.9187, 0.1434, 0.9884, 0.05016, -0.1434, 0.9884, 0.05016, 0.149, -0.3656, 0.9187, -0.149, -0.3656, 0.9187, -0.1434, -0.9884, 0.05016, 0.1434, -0.9884, 0.05016, -0.1634, 0.9696, -0.1821, -0.1435, 0.9884, 0.05018, 0.1435, 0.9884, 0.05018, 0.1634, 0.9696, -0.1821, 0.1634, -0.9696, -0.1821, 0.1435, -0.9884, 0.05018, -0.1435, -0.9884, 0.05018, -0.1634, -0.9696, -0.1821, 0.9996, 0.02923, -0.005371, 0.9995, 0.03083, 0.001531, 1.0, 0.001576, 0.003965, 1.0, -0.001576, 0.003965, 0.9995, -0.03083, 0.001532, 0.9996, -0.02923, -0.005371, 0.1491, 0.3656, 0.9187, -0.1491, 0.3656, 0.9187, -0.1491, -0.3656, 0.9187, 0.1491, -0.3656, 0.9187, -0.9996, -0.02923, -0.005371, -0.9995, -0.03083, 0.001531, -1.0, -0.001576, 0.003965, -1.0, 0.001576, 0.003965, -0.9995, 0.03083, 0.001532, -0.9996, 0.02923, -0.005371, -0.1634, 0.9696, -0.1822, -0.1634, -0.9696, -0.1822, -0.9996, -0.02918, -0.00539, -0.9996, 0.02918, -0.00539, 0.1634, -0.9696, -0.1822, 0.1634, 0.9696, -0.1821, 0.9996, 0.02918, -0.00539, 0.9996, -0.02918, -0.00539, -0.9995, 0.0308, 0.001535, -1.0, 0.001554, 0.003967, -0.149, 0.3656, 0.9188, -0.1435, 0.9884, 0.05016, 1.0, 0.001575, 0.003956, 0.9995, 0.03082, 0.001525, 0.1435, 0.9884, 0.05014, 0.149, 0.3657, 0.9187, 0.9995, -0.0308, 0.001535, 1.0, -0.001554, 0.003967, 0.1491, -0.3657, 0.9187, 0.1435, -0.9884, 0.05016, -1.0, -0.001565, 0.003947, -0.9995, -0.03081, 0.001515, -0.1435, -0.9884, 0.05014, -0.1491, -0.3657, 0.9187, 0.9996, -0.02923, -0.005391, 0.9995, -0.03084, 0.001565, 0.1435, -0.9884, 0.05019, 0.1634, -0.9696, -0.1822, -0.9995, -0.03084, 0.001544, -0.9996, -0.02923, -0.005383, -0.1634, -0.9696, -0.1822, -0.1435, -0.9884, 0.05017, -0.149, -0.3656, 0.9188, -0.149, 0.3656, 0.9188, -1.0, 0.001588, 0.003957, -1.0, -0.00161, 0.003957, -0.1435, 0.9884, 0.05019, -0.1634, 0.9696, -0.1822, -0.9996, 0.02923, -0.005391, -0.9995, 0.03084, 0.001566, 1.0, -0.001588, 0.003957, 1.0, 0.00161, 0.003957, 0.149, 0.3656, 0.9188, 0.149, -0.3656, 0.9188, 0.9995, 0.03084, 0.001544, 0.9996, 0.02923, -0.005383, 0.1634, 0.9696, -0.1822, 0.1435, 0.9884, 0.05017, -0.1634, 0.9696, -0.1821, 0.1634, 0.9696, -0.1821, 0.1634, -0.9696, -0.1821, -0.1634, -0.9696, -0.1821, -0.149, 0.3656, 0.9187, 0.149, 0.3656, 0.9187, 0.1434, 0.9884, 0.05016, -0.1434, 0.9884, 0.05016, 0.149, -0.3656, 0.9187, -0.149, -0.3656, 0.9187, -0.1434, -0.9884, 0.05016, 0.1434, -0.9884, 0.05016, -0.1634, 0.9696, -0.1821, -0.1435, 0.9884, 0.05018, 0.1435, 0.9884, 0.05018, 0.1634, 0.9696, -0.1821, 0.1634, -0.9696, -0.1821, 0.1435, -0.9884, 0.05018, -0.1435, -0.9884, 0.05018, -0.1634, -0.9696, -0.1821, 0.9996, 0.02923, -0.005371, 0.9995, 0.03083, 0.001531, 1.0, 0.001576, 0.003965, 1.0, -0.001576, 0.003965, 0.9995, -0.03083, 0.001532, 0.9996, -0.02923, -0.005371, 0.1491, 0.3656, 0.9187, -0.1491, 0.3656, 0.9187, -0.1491, -0.3656, 0.9187, 0.1491, -0.3656, 0.9187, -0.9996, -0.02923, -0.005371, -0.9995, -0.03083, 0.001531, -1.0, -0.001576, 0.003965, -1.0, 0.001576, 0.003965, -0.9995, 0.03083, 0.001532, -0.9996, 0.02923, -0.005371, -0.1634, 0.9696, -0.1822, -0.1634, -0.9696, -0.1821, -0.9996, -0.02919, -0.005342, -0.9996, 0.02918, -0.005342, 0.1634, -0.9696, -0.1822, 0.1634, 0.9696, -0.1822, 0.9996, 0.02919, -0.005342, 0.9996, -0.02918, -0.005342, -0.9995, 0.0308, 0.001535, -1.0, 0.001554, 0.003967, -0.149, 0.3656, 0.9188, -0.1435, 0.9884, 0.05016, 1.0, 0.001575, 0.003956, 0.9995, 0.03082, 0.001525, 0.1435, 0.9884, 0.05014, 0.149, 0.3657, 0.9187, 0.9995, -0.0308, 0.001535, 1.0, -0.001554, 0.003967, 0.149, -0.3656, 0.9188, 0.1435, -0.9884, 0.05016, -1.0, -0.001575, 0.003956, -0.9995, -0.03082, 0.001525, -0.1435, -0.9884, 0.05014, -0.149, -0.3657, 0.9187, 0.9996, -0.02923, -0.005391, 0.9995, -0.03084, 0.001566, 0.1435, -0.9884, 0.05019, 0.1634, -0.9696, -0.1822, -0.9995, -0.03084, 0.001544, -0.9996, -0.02923, -0.005383, -0.1634, -0.9696, -0.1822, -0.1435, -0.9884, 0.05017, -0.149, -0.3656, 0.9188, -0.149, 0.3656, 0.9188, -1.0, 0.001588, 0.003957, -1.0, -0.00161, 0.003957, -0.1435, 0.9884, 0.05019, -0.1634, 0.9696, -0.1822, -0.9996, 0.02923, -0.005391, -0.9995, 0.03084, 0.001565, 1.0, -0.001588, 0.003957, 1.0, 0.00161, 0.003957, 0.149, 0.3656, 0.9188, 0.149, -0.3656, 0.9188, 0.9995, 0.03084, 0.001544, 0.9996, 0.02923, -0.005383, 0.1634, 0.9696, -0.1822, 0.1435, 0.9884, 0.05017, -0.1634, 0.9696, -0.1821, 0.1634, 0.9696, -0.1821, 0.1634, -0.9696, -0.1821, -0.1634, -0.9696, -0.1821, -0.149, 0.3656, 0.9187, 0.149, 0.3656, 0.9187, 0.1434, 0.9884, 0.05016, -0.1434, 0.9884, 0.05016, 0.149, -0.3656, 0.9187, -0.149, -0.3656, 0.9187, -0.1434, -0.9884, 0.05016, 0.1434, -0.9884, 0.05016, -0.1634, 0.9696, -0.1821, -0.1435, 0.9884, 0.05018, 0.1435, 0.9884, 0.05018, 0.1634, 0.9696, -0.1821, 0.1634, -0.9696, -0.1821, 0.1435, -0.9884, 0.05018, -0.1435, -0.9884, 0.05018, -0.1634, -0.9696, -0.1821, 0.9996, 0.02923, -0.005371, 0.9995, 0.03083, 0.001531, 1.0, 0.001576, 0.003965, 1.0, -0.001576, 0.003965, 0.9995, -0.03083, 0.001532, 0.9996, -0.02923, -0.005371, 0.1491, 0.3656, 0.9187, -0.1491, 0.3656, 0.9187, -0.1491, -0.3656, 0.9187, 0.1491, -0.3656, 0.9187, -0.9996, -0.02923, -0.005371, -0.9995, -0.03083, 0.001531, -1.0, -0.001576, 0.003965, -1.0, 0.001576, 0.003965, -0.9995, 0.03083, 0.001532, -0.9996, 0.02923, -0.005371, -0.1634, 0.9696, -0.1822, -0.1634, -0.9696, -0.1822, -0.9996, -0.02918, -0.00539, -0.9996, 0.02918, -0.00539, 0.1634, -0.9696, -0.1822, 0.1634, 0.9696, -0.1822, 0.9996, 0.02918, -0.00539, 0.9996, -0.02918, -0.00539, -0.9995, 0.0308, 0.001535, -1.0, 0.001555, 0.003966, -0.1491, 0.3657, 0.9187, -0.1435, 0.9884, 0.05016, 1.0, 0.00157, 0.003951, 0.9995, 0.03082, 0.00152, 0.1435, 0.9884, 0.05014, 0.1491, 0.3657, 0.9187, 0.9995, -0.0308, 0.001535, 1.0, -0.001554, 0.003966, 0.1491, -0.3657, 0.9187, 0.1435, -0.9884, 0.05016, -1.0, -0.00157, 0.003951, -0.9995, -0.03081, 0.00152, -0.1435, -0.9884, 0.05014, -0.1491, -0.3657, 0.9187, 0.9996, -0.02923, -0.005391, 0.9995, -0.03084, 0.001565, 0.1435, -0.9884, 0.05019, 0.1634, -0.9696, -0.1822, -0.9995, -0.03084, 0.001544, -0.9996, -0.02923, -0.005383, -0.1634, -0.9696, -0.1822, -0.1435, -0.9884, 0.05017, -0.149, -0.3656, 0.9188, -0.149, 0.3656, 0.9188, -1.0, 0.001589, 0.003944, -1.0, -0.001611, 0.003944, -0.1435, 0.9884, 0.05019, -0.1634, 0.9696, -0.1822, -0.9996, 0.02923, -0.005391, -0.9995, 0.03084, 0.001565, 1.0, -0.001589, 0.003944, 1.0, 0.001611, 0.003944, 0.149, 0.3656, 0.9188, 0.149, -0.3656, 0.9188, 0.9995, 0.03084, 0.001544, 0.9996, 0.02923, -0.005383, 0.1634, 0.9696, -0.1822, 0.1435, 0.9884, 0.05017, -0.1634, 0.9696, -0.1821, 0.1634, 0.9696, -0.1821, 0.1634, -0.9696, -0.1821, -0.1634, -0.9696, -0.1821, -0.149, 0.3656, 0.9187, 0.149, 0.3656, 0.9187, 0.1434, 0.9884, 0.05016, -0.1434, 0.9884, 0.05016, 0.149, -0.3656, 0.9187, -0.149, -0.3656, 0.9187, -0.1434, -0.9884, 0.05016, 0.1434, -0.9884, 0.05016, -0.1634, 0.9696, -0.1821, -0.1435, 0.9884, 0.05018, 0.1435, 0.9884, 0.05018, 0.1634, 0.9696, -0.1821, 0.1634, -0.9696, -0.1821, 0.1435, -0.9884, 0.05018, -0.1435, -0.9884, 0.05018, -0.1634, -0.9696, -0.1821, 0.9996, 0.02923, -0.005371, 0.9995, 0.03083, 0.001531, 1.0, 0.001576, 0.003965, 1.0, -0.001576, 0.003965, 0.9995, -0.03083, 0.001532, 0.9996, -0.02923, -0.005371, 0.1491, 0.3656, 0.9187, -0.1491, 0.3656, 0.9187, -0.1491, -0.3656, 0.9187, 0.1491, -0.3656, 0.9187, -0.9996, -0.02923, -0.005371, -0.9995, -0.03083, 0.001531, -1.0, -0.001576, 0.003965, -1.0, 0.001576, 0.003965, -0.9995, 0.03083, 0.001532, -0.9996, 0.02923, -0.005371, -0.1634, 0.9696, -0.1822, -0.1634, -0.9696, -0.1822, -0.9996, -0.02918, -0.00539, -0.9996, 0.02918, -0.00539, 0.1634, -0.9696, -0.1822, 0.1634, 0.9696, -0.1822, 0.9996, 0.02918, -0.00539, 0.9996, -0.02918, -0.00539, -0.9995, 0.0308, 0.001535, -1.0, 0.001554, 0.003966, -0.1491, 0.3657, 0.9187, -0.1435, 0.9884, 0.05016, 1.0, 0.00157, 0.003951, 0.9995, 0.03082, 0.00152, 0.1435, 0.9884, 0.05014, 0.1491, 0.3657, 0.9187, 0.9995, -0.0308, 0.001535, 1.0, -0.001554, 0.003966, 0.1491, -0.3657, 0.9187, 0.1435, -0.9884, 0.05016, -1.0, -0.00157, 0.003951, -0.9995, -0.03082, 0.00152, -0.1435, -0.9884, 0.05014, -0.1491, -0.3657, 0.9187, 0.9996, -0.02923, -0.005391, 0.9995, -0.03084, 0.001565, 0.1435, -0.9884, 0.05019, 0.1634, -0.9696, -0.1822, -0.9995, -0.03084, 0.001544, -0.9996, -0.02923, -0.005383, -0.1634, -0.9696, -0.1822, -0.1435, -0.9884, 0.05017, -0.149, -0.3656, 0.9188, -0.149, 0.3656, 0.9188, -1.0, 0.001589, 0.003944, -1.0, -0.001611, 0.003944, -0.1435, 0.9884, 0.05019, -0.1634, 0.9696, -0.1822, -0.9996, 0.02923, -0.005391, -0.9995, 0.03084, 0.001565, 1.0, -0.001589, 0.003944, 1.0, 0.001611, 0.003944, 0.149, 0.3656, 0.9188, 0.149, -0.3656, 0.9188, 0.9995, 0.03084, 0.001544, 0.9996, 0.02923, -0.005383, 0.1634, 0.9696, -0.1822, 0.1435, 0.9884, 0.05017, -0.1634, 0.9696, -0.1821, 0.1634, 0.9696, -0.1821, 0.1634, -0.9696, -0.1821, -0.1634, -0.9696, -0.1821, -0.149, 0.3656, 0.9187, 0.149, 0.3656, 0.9187, 0.1434, 0.9884, 0.05016, -0.1434, 0.9884, 0.05016, 0.149, -0.3656, 0.9187, -0.149, -0.3656, 0.9187, -0.1434, -0.9884, 0.05016, 0.1434, -0.9884, 0.05016, -0.1634, 0.9696, -0.1821, -0.1435, 0.9884, 0.05018, 0.1435, 0.9884, 0.05018, 0.1634, 0.9696, -0.1821, 0.1634, -0.9696, -0.1821, 0.1435, -0.9884, 0.05018, -0.1435, -0.9884, 0.05018, -0.1634, -0.9696, -0.1821, 0.9996, 0.02923, -0.005371, 0.9995, 0.03083, 0.001531, 1.0, 0.001576, 0.003965, 1.0, -0.001576, 0.003965, 0.9995, -0.03083, 0.001532, 0.9996, -0.02923, -0.005371, 0.1491, 0.3656, 0.9187, -0.1491, 0.3656, 0.9187, -0.1491, -0.3656, 0.9187, 0.1491, -0.3656, 0.9187, -0.9996, -0.02923, -0.005371, -0.9995, -0.03083, 0.001531, -1.0, -0.001576, 0.003965, -1.0, 0.001576, 0.003965, -0.9995, 0.03083, 0.001532, -0.9996, 0.02923, -0.005371, -0.1634, 0.9696, -0.1822, -0.1634, -0.9696, -0.1822, -0.9996, -0.02918, -0.00539, -0.9996, 0.02918, -0.00539, 0.1634, -0.9696, -0.1822, 0.1634, 0.9696, -0.1822, 0.9996, 0.02918, -0.00539, 0.9996, -0.02918, -0.00539, -0.9995, 0.0308, 0.001535, -1.0, 0.001554, 0.003967, -0.149, 0.3656, 0.9188, -0.1435, 0.9884, 0.05016, 1.0, 0.001575, 0.003956, 0.9995, 0.03082, 0.001525, 0.1435, 0.9884, 0.05014, 0.149, 0.3657, 0.9187, 0.9995, -0.0308, 0.001535, 1.0, -0.001554, 0.003967, 0.1491, -0.3657, 0.9187, 0.1435, -0.9884, 0.05016, -1.0, -0.001565, 0.003947, -0.9995, -0.03081, 0.001515, -0.1435, -0.9884, 0.05014, -0.1491, -0.3657, 0.9187, 0.9996, -0.02923, -0.005391, 0.9995, -0.03084, 0.001565, 0.1435, -0.9884, 0.05019, 0.1634, -0.9696, -0.1822, -0.9995, -0.03084, 0.001544, -0.9996, -0.02923, -0.005383, -0.1634, -0.9696, -0.1822, -0.1435, -0.9884, 0.05017, -0.149, -0.3656, 0.9188, -0.149, 0.3656, 0.9188, -1.0, 0.001588, 0.003957, -1.0, -0.00161, 0.003957, -0.1435, 0.9884, 0.05019, -0.1634, 0.9696, -0.1822, -0.9996, 0.02923, -0.005391, -0.9995, 0.03084, 0.001565, 1.0, -0.001588, 0.003957, 1.0, 0.00161, 0.003957, 0.149, 0.3656, 0.9188, 0.149, -0.3656, 0.9188, 0.9995, 0.03084, 0.001544, 0.9996, 0.02923, -0.005383, 0.1634, 0.9696, -0.1822, 0.1435, 0.9884, 0.05017, -0.1634, 0.9696, -0.1821, 0.1634, 0.9696, -0.1821, 0.1634, -0.9696, -0.1821, -0.1634, -0.9696, -0.1821, -0.149, 0.3656, 0.9187, 0.149, 0.3656, 0.9187, 0.1434, 0.9884, 0.05016, -0.1434, 0.9884, 0.05016, 0.149, -0.3656, 0.9187, -0.149, -0.3656, 0.9187, -0.1434, -0.9884, 0.05016, 0.1434, -0.9884, 0.05016, -0.1634, 0.9696, -0.1821, -0.1435, 0.9884, 0.05018, 0.1435, 0.9884, 0.05018, 0.1634, 0.9696, -0.1821, 0.1634, -0.9696, -0.1821, 0.1435, -0.9884, 0.05018, -0.1435, -0.9884, 0.05018, -0.1634, -0.9696, -0.1821, 0.9996, 0.02923, -0.005371, 0.9995, 0.03083, 0.001531, 1.0, 0.001576, 0.003965, 1.0, -0.001576, 0.003965, 0.9995, -0.03083, 0.001532, 0.9996, -0.02923, -0.005371, 0.1491, 0.3656, 0.9187, -0.1491, 0.3656, 0.9187, -0.1491, -0.3656, 0.9187, 0.1491, -0.3656, 0.9187, -0.9996, -0.02923, -0.005371, -0.9995, -0.03083, 0.001531, -1.0, -0.001576, 0.003965, -1.0, 0.001576, 0.003965, -0.9995, 0.03083, 0.001532, -0.9996, 0.02923, -0.005371, -0.1634, 0.9696, -0.1822, -0.1634, -0.9696, -0.1822, -0.9996, -0.02918, -0.00539, -0.9996, 0.02918, -0.00539, 0.1634, -0.9696, -0.1822, 0.1634, 0.9696, -0.1822, 0.9996, 0.02918, -0.00539, 0.9996, -0.02918, -0.00539, -0.9995, 0.0308, 0.001535, -1.0, 0.001555, 0.003966, -0.1491, 0.3657, 0.9187, -0.1435, 0.9884, 0.05016, 1.0, 0.00157, 0.003951, 0.9995, 0.03082, 0.00152, 0.1435, 0.9884, 0.05014, 0.1491, 0.3657, 0.9187, 0.9995, -0.0308, 0.001535, 1.0, -0.001554, 0.003966, 0.1491, -0.3657, 0.9187, 0.1435, -0.9884, 0.05016, -1.0, -0.00157, 0.003951, -0.9995, -0.03082, 0.00152, -0.1435, -0.9884, 0.05014, -0.1491, -0.3657, 0.9187, 0.9996, -0.02923, -0.005391, 0.9995, -0.03084, 0.001565, 0.1435, -0.9884, 0.05019, 0.1634, -0.9696, -0.1822, -0.9995, -0.03084, 0.001544, -0.9996, -0.02923, -0.005383, -0.1634, -0.9696, -0.1822, -0.1435, -0.9884, 0.05017, -0.149, -0.3656, 0.9188, -0.149, 0.3656, 0.9188, -1.0, 0.001589, 0.003944, -1.0, -0.001611, 0.003944, -0.1435, 0.9884, 0.05019, -0.1634, 0.9696, -0.1822, -0.9996, 0.02923, -0.005391, -0.9995, 0.03084, 0.001565, 1.0, -0.001589, 0.003944, 1.0, 0.001611, 0.003944, 0.149, 0.3656, 0.9188, 0.149, -0.3656, 0.9188, 0.9995, 0.03084, 0.001544, 0.9996, 0.02923, -0.005383, 0.1634, 0.9696, -0.1822, 0.1435, 0.9884, 0.05017, -0.1634, 0.9696, -0.1821, 0.1634, 0.9696, -0.1821, 0.1634, -0.9696, -0.1821, -0.1634, -0.9696, -0.1821, 0.1389, 0.1876, -0.9724, 0.1389, -0.1876, -0.9724, -0.1389, -0.1876, -0.9724, -0.1389, 0.1876, -0.9724, 0.9987, 0.04086, 0.03026, 0.9987, -0.04086, 0.03026, 0.9987, -0.04086, -0.03026, 0.9987, 0.04086, -0.03026, 0.9987, -0.04088, 0.03029, 0.139, -0.1875, 0.9724, -0.1389, -0.1875, 0.9724, -0.9987, -0.04088, 0.03033, -0.9987, -0.04088, -0.03029, -0.139, -0.1875, -0.9724, 0.1389, -0.1875, -0.9724, 0.9987, -0.04088, -0.03033, -0.9987, 0.04086, -0.03026, -0.9987, -0.04086, -0.03026, -0.9987, -0.04086, 0.03026, -0.9987, 0.04086, 0.03026, -0.1389, 0.1876, 0.9724, -0.1389, -0.1876, 0.9724, 0.1389, -0.1876, 0.9724, 0.1389, 0.1876, 0.9724, -0.1389, 0.1875, -0.9724, -0.1389, -0.1875, -0.9724, -0.9987, -0.04089, -0.03027, -0.9987, 0.04089, -0.03027, -0.1389, -0.1875, 0.9724, -0.1389, 0.1875, 0.9724, -0.9987, 0.04089, 0.03027, -0.9987, -0.04089, 0.03027, 0.9987, -0.04089, 0.03027, 0.9987, 0.04089, 0.03027, 0.1389, 0.1875, 0.9724, 0.1389, -0.1875, 0.9724, 0.1389, -0.1875, -0.9724, 0.1389, 0.1875, -0.9724, 0.9987, 0.04089, -0.03027, 0.9987, -0.04089, -0.03027, -0.9987, 0.04088, 0.03029, -0.139, 0.1875, 0.9724, 0.1389, 0.1875, 0.9724, 0.9987, 0.04088, 0.03033, 0.9987, 0.04088, -0.03029, 0.139, 0.1875, -0.9724, -0.1389, 0.1875, -0.9724, -0.9987, 0.04088, -0.03033, 0.1389, 0.1876, -0.9724, 0.1389, -0.1876, -0.9724, -0.1389, -0.1876, -0.9724, -0.1389, 0.1876, -0.9724, 0.9987, 0.04086, 0.03026, 0.9987, -0.04086, 0.03026, 0.9987, -0.04086, -0.03026, 0.9987, 0.04086, -0.03026, 0.9987, -0.04088, 0.03029, 0.139, -0.1875, 0.9724, -0.1389, -0.1875, 0.9724, -0.9987, -0.04088, 0.03033, -0.9987, -0.04088, -0.03029, -0.139, -0.1875, -0.9724, 0.1389, -0.1875, -0.9724, 0.9987, -0.04088, -0.03033, -0.9987, 0.04086, -0.03026, -0.9987, -0.04086, -0.03026, -0.9987, -0.04086, 0.03026, -0.9987, 0.04086, 0.03026, -0.1389, 0.1876, 0.9724, -0.1389, -0.1876, 0.9724, 0.1389, -0.1876, 0.9724, 0.1389, 0.1876, 0.9724, -0.1389, 0.1875, -0.9724, -0.1389, -0.1875, -0.9724, -0.9987, -0.04089, -0.03027, -0.9987, 0.04089, -0.03027, -0.1389, -0.1875, 0.9724, -0.1389, 0.1875, 0.9724, -0.9987, 0.04089, 0.03027, -0.9987, -0.04089, 0.03027, 0.9987, -0.04089, 0.03027, 0.9987, 0.04089, 0.03027, 0.1389, 0.1875, 0.9724, 0.1389, -0.1875, 0.9724, 0.1389, -0.1875, -0.9724, 0.1389, 0.1875, -0.9724, 0.9987, 0.04089, -0.03027, 0.9987, -0.04089, -0.03027, -0.9987, 0.04088, 0.03029, -0.139, 0.1875, 0.9724, 0.1389, 0.1875, 0.9724, 0.9987, 0.04088, 0.03033, 0.9987, 0.04088, -0.03029, 0.139, 0.1875, -0.9724, -0.1389, 0.1875, -0.9724, -0.9987, 0.04088, -0.03033])] * 3)])

# ---- objects
ob_fencevariant_a = bpy.data.objects.new('FenceVariant_A', me_cube_007)

# ---- transforms, parenting, visibility, modifiers, constraints
ob_fencevariant_a.location = (0.0, 0.0, 0.0)
ob_fencevariant_a.lineart.crease_threshold = 0.0

# ---- collection membership
col_irregular_a.objects.link(ob_fencevariant_a)

# ---- scene / render settings (as saved in the file)
scene.frame_start = 1; scene.frame_end = 250; scene.frame_set(1)
scene.render.engine = 'BLENDER_EEVEE_NEXT'
scene.cycles.use_denoising = False
scene.cycles.samples = 128
scene.cycles.sampling_pattern = 'TABULATED_SOBOL'
scene.cycles.use_adaptive_sampling = False
scene.cycles.use_light_tree = False
scene.view_settings.view_transform = 'Filmic'
bpy.context.view_layer.update()

# ---- added for rendering (the .blend has no active camera and no usable light): camera, sun
cam_auto = bpy.data.cameras.new('AutoCamera')
cam_auto.lens = 50.0
cam_auto.sensor_width = 36.0
cam_auto.clip_end = 1000.0
ob_auto_camera = bpy.data.objects.new('AutoCamera', cam_auto)
scene.collection.objects.link(ob_auto_camera)
ob_auto_camera.location = (1.29832, -1.53398, 1.49765)
ob_auto_camera.rotation_euler = (1.09748, -7.21219e-08, 0.694738)
scene.camera = ob_auto_camera
light_auto_sun = bpy.data.lights.new('AutoSun', 'SUN')
light_auto_sun.energy = 3.0
light_auto_sun.angle = 0.0523599
ob_auto_sun = bpy.data.objects.new('AutoSun', light_auto_sun)
scene.collection.objects.link(ob_auto_sun)
ob_auto_sun.rotation_euler = (0.872665, 0.174533, 0.523599)
bpy.context.view_layer.update()
